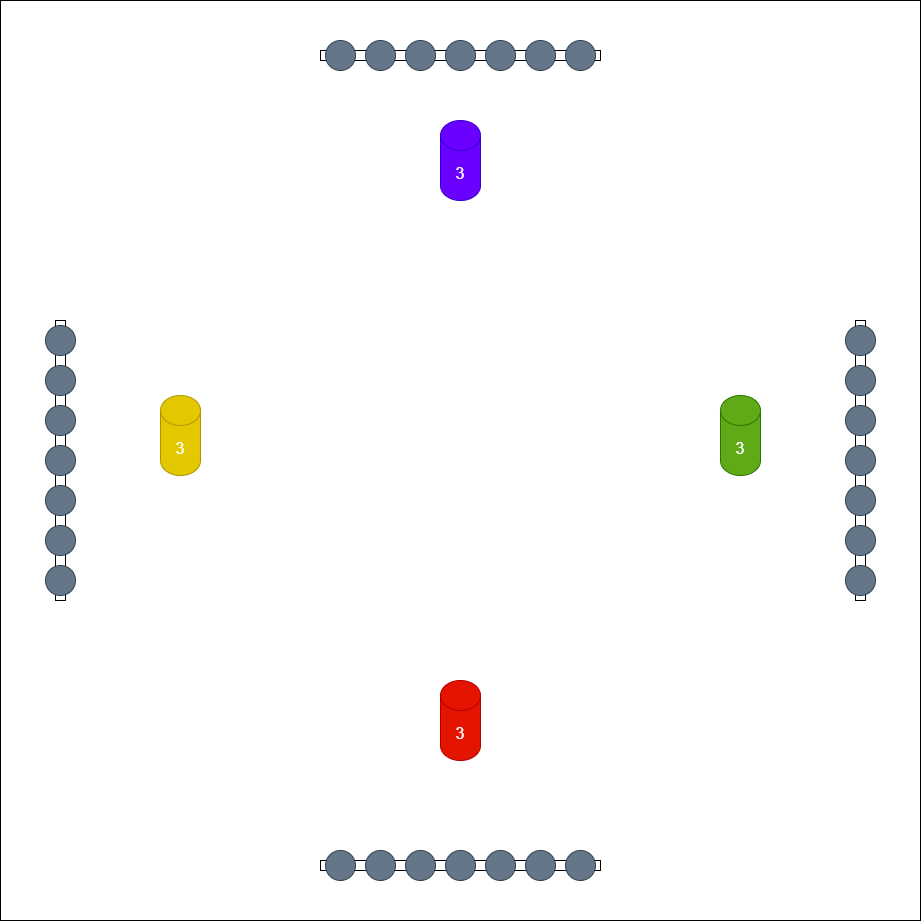

The diagram above was exported from draw.io. Its source (the exported page's mxGraphModel, read from the mxfile embedded in the PNG):
<mxGraphModel dx="1810" dy="703" grid="1" gridSize="10" guides="1" tooltips="1" connect="1" arrows="1" fold="1" page="1" pageScale="1" pageWidth="827" pageHeight="1169" math="0" shadow="0">
  <root>
    <mxCell id="0" />
    <mxCell id="1" parent="0" />
    <mxCell id="IS4v1ze_N2YitkcU0srs-21" value="" style="rounded=0;whiteSpace=wrap;html=1;" vertex="1" parent="1">
      <mxGeometry x="-80" width="920" height="920" as="geometry" />
    </mxCell>
    <mxCell id="j2OPTh2Iu-b3z_x6naOy-2" value="" style="rounded=0;whiteSpace=wrap;html=1;" vertex="1" parent="1">
      <mxGeometry x="240" y="860" width="280" height="10" as="geometry" />
    </mxCell>
    <mxCell id="j2OPTh2Iu-b3z_x6naOy-3" value="&lt;font&gt;3&lt;/font&gt;" style="shape=cylinder3;whiteSpace=wrap;html=1;boundedLbl=1;backgroundOutline=1;size=15;fillColor=#e51400;strokeColor=#B20000;fontColor=#ffffff;fontSize=16;" vertex="1" parent="1">
      <mxGeometry x="360" y="680" width="40" height="80" as="geometry" />
    </mxCell>
    <mxCell id="j2OPTh2Iu-b3z_x6naOy-4" value="" style="ellipse;whiteSpace=wrap;html=1;aspect=fixed;fillColor=#647687;fontColor=#ffffff;strokeColor=#314354;" vertex="1" parent="1">
      <mxGeometry x="245" y="850" width="30" height="30" as="geometry" />
    </mxCell>
    <mxCell id="j2OPTh2Iu-b3z_x6naOy-5" value="" style="ellipse;whiteSpace=wrap;html=1;aspect=fixed;fillColor=#647687;fontColor=#ffffff;strokeColor=#314354;" vertex="1" parent="1">
      <mxGeometry x="285" y="850" width="30" height="30" as="geometry" />
    </mxCell>
    <mxCell id="j2OPTh2Iu-b3z_x6naOy-6" value="" style="ellipse;whiteSpace=wrap;html=1;aspect=fixed;fillColor=#647687;fontColor=#ffffff;strokeColor=#314354;" vertex="1" parent="1">
      <mxGeometry x="325" y="850" width="30" height="30" as="geometry" />
    </mxCell>
    <mxCell id="j2OPTh2Iu-b3z_x6naOy-7" value="" style="ellipse;whiteSpace=wrap;html=1;aspect=fixed;fillColor=#647687;fontColor=#ffffff;strokeColor=#314354;" vertex="1" parent="1">
      <mxGeometry x="445" y="850" width="30" height="30" as="geometry" />
    </mxCell>
    <mxCell id="j2OPTh2Iu-b3z_x6naOy-8" value="" style="ellipse;whiteSpace=wrap;html=1;aspect=fixed;fillColor=#647687;fontColor=#ffffff;strokeColor=#314354;" vertex="1" parent="1">
      <mxGeometry x="365" y="850" width="30" height="30" as="geometry" />
    </mxCell>
    <mxCell id="j2OPTh2Iu-b3z_x6naOy-9" value="" style="ellipse;whiteSpace=wrap;html=1;aspect=fixed;fillColor=#647687;fontColor=#ffffff;strokeColor=#314354;" vertex="1" parent="1">
      <mxGeometry x="405" y="850" width="30" height="30" as="geometry" />
    </mxCell>
    <mxCell id="j2OPTh2Iu-b3z_x6naOy-10" value="" style="ellipse;whiteSpace=wrap;html=1;aspect=fixed;fillColor=#647687;fontColor=#ffffff;strokeColor=#314354;" vertex="1" parent="1">
      <mxGeometry x="485" y="850" width="30" height="30" as="geometry" />
    </mxCell>
    <mxCell id="j2OPTh2Iu-b3z_x6naOy-11" value="" style="rounded=0;whiteSpace=wrap;html=1;" vertex="1" parent="1">
      <mxGeometry x="240" y="50" width="280" height="10" as="geometry" />
    </mxCell>
    <mxCell id="j2OPTh2Iu-b3z_x6naOy-12" value="3" style="shape=cylinder3;whiteSpace=wrap;html=1;boundedLbl=1;backgroundOutline=1;size=15;fillColor=#6a00ff;strokeColor=#3700CC;fontColor=#ffffff;fontSize=16;" vertex="1" parent="1">
      <mxGeometry x="360" y="120" width="40" height="80" as="geometry" />
    </mxCell>
    <mxCell id="j2OPTh2Iu-b3z_x6naOy-13" value="" style="ellipse;whiteSpace=wrap;html=1;aspect=fixed;fillColor=#647687;fontColor=#ffffff;strokeColor=#314354;" vertex="1" parent="1">
      <mxGeometry x="245" y="40" width="30" height="30" as="geometry" />
    </mxCell>
    <mxCell id="j2OPTh2Iu-b3z_x6naOy-14" value="" style="ellipse;whiteSpace=wrap;html=1;aspect=fixed;fillColor=#647687;fontColor=#ffffff;strokeColor=#314354;" vertex="1" parent="1">
      <mxGeometry x="285" y="40" width="30" height="30" as="geometry" />
    </mxCell>
    <mxCell id="j2OPTh2Iu-b3z_x6naOy-15" value="" style="ellipse;whiteSpace=wrap;html=1;aspect=fixed;fillColor=#647687;fontColor=#ffffff;strokeColor=#314354;" vertex="1" parent="1">
      <mxGeometry x="325" y="40" width="30" height="30" as="geometry" />
    </mxCell>
    <mxCell id="j2OPTh2Iu-b3z_x6naOy-16" value="" style="ellipse;whiteSpace=wrap;html=1;aspect=fixed;fillColor=#647687;fontColor=#ffffff;strokeColor=#314354;" vertex="1" parent="1">
      <mxGeometry x="445" y="40" width="30" height="30" as="geometry" />
    </mxCell>
    <mxCell id="j2OPTh2Iu-b3z_x6naOy-17" value="" style="ellipse;whiteSpace=wrap;html=1;aspect=fixed;fillColor=#647687;fontColor=#ffffff;strokeColor=#314354;" vertex="1" parent="1">
      <mxGeometry x="365" y="40" width="30" height="30" as="geometry" />
    </mxCell>
    <mxCell id="j2OPTh2Iu-b3z_x6naOy-18" value="" style="ellipse;whiteSpace=wrap;html=1;aspect=fixed;fillColor=#647687;fontColor=#ffffff;strokeColor=#314354;" vertex="1" parent="1">
      <mxGeometry x="405" y="40" width="30" height="30" as="geometry" />
    </mxCell>
    <mxCell id="j2OPTh2Iu-b3z_x6naOy-19" value="" style="ellipse;whiteSpace=wrap;html=1;aspect=fixed;fillColor=#647687;fontColor=#ffffff;strokeColor=#314354;" vertex="1" parent="1">
      <mxGeometry x="485" y="40" width="30" height="30" as="geometry" />
    </mxCell>
    <mxCell id="IS4v1ze_N2YitkcU0srs-1" value="" style="rounded=0;whiteSpace=wrap;html=1;rotation=90;" vertex="1" parent="1">
      <mxGeometry x="640" y="455" width="280" height="10" as="geometry" />
    </mxCell>
    <mxCell id="IS4v1ze_N2YitkcU0srs-2" value="3" style="shape=cylinder3;whiteSpace=wrap;html=1;boundedLbl=1;backgroundOutline=1;size=15;fillColor=#60a917;strokeColor=#2D7600;fontColor=#ffffff;fontSize=16;" vertex="1" parent="1">
      <mxGeometry x="640" y="395" width="40" height="80" as="geometry" />
    </mxCell>
    <mxCell id="IS4v1ze_N2YitkcU0srs-3" value="" style="ellipse;whiteSpace=wrap;html=1;aspect=fixed;fillColor=#647687;fontColor=#ffffff;strokeColor=#314354;" vertex="1" parent="1">
      <mxGeometry x="765" y="485" width="30" height="30" as="geometry" />
    </mxCell>
    <mxCell id="IS4v1ze_N2YitkcU0srs-4" value="" style="ellipse;whiteSpace=wrap;html=1;aspect=fixed;fillColor=#647687;fontColor=#ffffff;strokeColor=#314354;" vertex="1" parent="1">
      <mxGeometry x="765" y="445" width="30" height="30" as="geometry" />
    </mxCell>
    <mxCell id="IS4v1ze_N2YitkcU0srs-5" value="" style="ellipse;whiteSpace=wrap;html=1;aspect=fixed;fillColor=#647687;fontColor=#ffffff;strokeColor=#314354;" vertex="1" parent="1">
      <mxGeometry x="765" y="525" width="30" height="30" as="geometry" />
    </mxCell>
    <mxCell id="IS4v1ze_N2YitkcU0srs-6" value="" style="ellipse;whiteSpace=wrap;html=1;aspect=fixed;fillColor=#647687;fontColor=#ffffff;strokeColor=#314354;" vertex="1" parent="1">
      <mxGeometry x="765" y="365" width="30" height="30" as="geometry" />
    </mxCell>
    <mxCell id="IS4v1ze_N2YitkcU0srs-7" value="" style="ellipse;whiteSpace=wrap;html=1;aspect=fixed;fillColor=#647687;fontColor=#ffffff;strokeColor=#314354;" vertex="1" parent="1">
      <mxGeometry x="765" y="565" width="30" height="30" as="geometry" />
    </mxCell>
    <mxCell id="IS4v1ze_N2YitkcU0srs-8" value="" style="ellipse;whiteSpace=wrap;html=1;aspect=fixed;fillColor=#647687;fontColor=#ffffff;strokeColor=#314354;" vertex="1" parent="1">
      <mxGeometry x="765" y="405" width="30" height="30" as="geometry" />
    </mxCell>
    <mxCell id="IS4v1ze_N2YitkcU0srs-9" value="" style="ellipse;whiteSpace=wrap;html=1;aspect=fixed;fillColor=#647687;fontColor=#ffffff;strokeColor=#314354;" vertex="1" parent="1">
      <mxGeometry x="765" y="325" width="30" height="30" as="geometry" />
    </mxCell>
    <mxCell id="IS4v1ze_N2YitkcU0srs-12" value="" style="rounded=0;whiteSpace=wrap;html=1;rotation=90;" vertex="1" parent="1">
      <mxGeometry x="-160" y="455" width="280" height="10" as="geometry" />
    </mxCell>
    <mxCell id="IS4v1ze_N2YitkcU0srs-13" value="3" style="shape=cylinder3;whiteSpace=wrap;html=1;boundedLbl=1;backgroundOutline=1;size=15;fillColor=#e3c800;strokeColor=#B09500;fontColor=light-dark(#ffffff, #ededed);fontSize=16;" vertex="1" parent="1">
      <mxGeometry x="80" y="395" width="40" height="80" as="geometry" />
    </mxCell>
    <mxCell id="IS4v1ze_N2YitkcU0srs-14" value="" style="ellipse;whiteSpace=wrap;html=1;aspect=fixed;fillColor=#647687;fontColor=#ffffff;strokeColor=#314354;" vertex="1" parent="1">
      <mxGeometry x="-35" y="485" width="30" height="30" as="geometry" />
    </mxCell>
    <mxCell id="IS4v1ze_N2YitkcU0srs-15" value="" style="ellipse;whiteSpace=wrap;html=1;aspect=fixed;fillColor=#647687;fontColor=#ffffff;strokeColor=#314354;" vertex="1" parent="1">
      <mxGeometry x="-35" y="445" width="30" height="30" as="geometry" />
    </mxCell>
    <mxCell id="IS4v1ze_N2YitkcU0srs-16" value="" style="ellipse;whiteSpace=wrap;html=1;aspect=fixed;fillColor=#647687;fontColor=#ffffff;strokeColor=#314354;" vertex="1" parent="1">
      <mxGeometry x="-35" y="525" width="30" height="30" as="geometry" />
    </mxCell>
    <mxCell id="IS4v1ze_N2YitkcU0srs-17" value="" style="ellipse;whiteSpace=wrap;html=1;aspect=fixed;fillColor=#647687;fontColor=#ffffff;strokeColor=#314354;" vertex="1" parent="1">
      <mxGeometry x="-35" y="365" width="30" height="30" as="geometry" />
    </mxCell>
    <mxCell id="IS4v1ze_N2YitkcU0srs-18" value="" style="ellipse;whiteSpace=wrap;html=1;aspect=fixed;fillColor=#647687;fontColor=#ffffff;strokeColor=#314354;" vertex="1" parent="1">
      <mxGeometry x="-35" y="565" width="30" height="30" as="geometry" />
    </mxCell>
    <mxCell id="IS4v1ze_N2YitkcU0srs-19" value="" style="ellipse;whiteSpace=wrap;html=1;aspect=fixed;fillColor=#647687;fontColor=#ffffff;strokeColor=#314354;" vertex="1" parent="1">
      <mxGeometry x="-35" y="405" width="30" height="30" as="geometry" />
    </mxCell>
    <mxCell id="IS4v1ze_N2YitkcU0srs-20" value="" style="ellipse;whiteSpace=wrap;html=1;aspect=fixed;fillColor=#647687;fontColor=#ffffff;strokeColor=#314354;" vertex="1" parent="1">
      <mxGeometry x="-35" y="325" width="30" height="30" as="geometry" />
    </mxCell>
  </root>
</mxGraphModel>